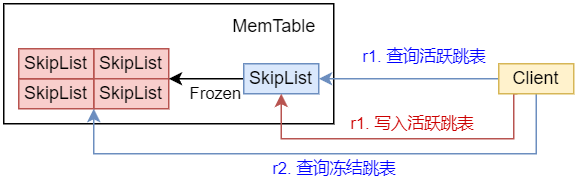

The diagram above was exported from draw.io. Its source (the exported page's mxGraphModel, read from the mxfile embedded in the PNG):
<mxGraphModel dx="1430" dy="826" grid="1" gridSize="10" guides="1" tooltips="1" connect="1" arrows="1" fold="1" page="1" pageScale="1" pageWidth="827" pageHeight="1169" math="0" shadow="0">
  <root>
    <mxCell id="0" />
    <mxCell id="1" parent="0" />
    <mxCell id="NO_EXeqoRtdAfkvFbVfl-9" value="" style="rounded=0;whiteSpace=wrap;html=1;" vertex="1" parent="1">
      <mxGeometry x="110" y="550" width="220" height="80" as="geometry" />
    </mxCell>
    <mxCell id="NO_EXeqoRtdAfkvFbVfl-2" value="&lt;div&gt;SkipList&lt;/div&gt;" style="rounded=0;whiteSpace=wrap;html=1;fillColor=#f8cecc;strokeColor=#b85450;" vertex="1" parent="1">
      <mxGeometry x="170" y="580" width="50" height="20" as="geometry" />
    </mxCell>
    <mxCell id="NO_EXeqoRtdAfkvFbVfl-3" value="&lt;div&gt;SkipList&lt;/div&gt;" style="rounded=0;whiteSpace=wrap;html=1;fillColor=#f8cecc;strokeColor=#b85450;" vertex="1" parent="1">
      <mxGeometry x="170" y="600" width="50" height="20" as="geometry" />
    </mxCell>
    <mxCell id="NO_EXeqoRtdAfkvFbVfl-4" value="&lt;div&gt;SkipList&lt;/div&gt;" style="rounded=0;whiteSpace=wrap;html=1;fillColor=#f8cecc;strokeColor=#b85450;" vertex="1" parent="1">
      <mxGeometry x="120" y="600" width="50" height="20" as="geometry" />
    </mxCell>
    <mxCell id="NO_EXeqoRtdAfkvFbVfl-5" value="&lt;div&gt;SkipList&lt;/div&gt;" style="rounded=0;whiteSpace=wrap;html=1;fillColor=#f8cecc;strokeColor=#b85450;" vertex="1" parent="1">
      <mxGeometry x="120" y="580" width="50" height="20" as="geometry" />
    </mxCell>
    <mxCell id="NO_EXeqoRtdAfkvFbVfl-11" style="edgeStyle=orthogonalEdgeStyle;rounded=0;orthogonalLoop=1;jettySize=auto;html=1;entryX=1;entryY=1;entryDx=0;entryDy=0;" edge="1" parent="1" source="NO_EXeqoRtdAfkvFbVfl-8" target="NO_EXeqoRtdAfkvFbVfl-2">
      <mxGeometry relative="1" as="geometry">
        <Array as="points">
          <mxPoint x="230" y="600" />
          <mxPoint x="230" y="600" />
        </Array>
      </mxGeometry>
    </mxCell>
    <mxCell id="NO_EXeqoRtdAfkvFbVfl-12" value="Frozen" style="edgeLabel;html=1;align=center;verticalAlign=middle;resizable=0;points=[];" vertex="1" connectable="0" parent="NO_EXeqoRtdAfkvFbVfl-11">
      <mxGeometry x="-0.1778" y="1" relative="1" as="geometry">
        <mxPoint x="1" y="9" as="offset" />
      </mxGeometry>
    </mxCell>
    <mxCell id="NO_EXeqoRtdAfkvFbVfl-8" value="&lt;div&gt;SkipList&lt;/div&gt;" style="rounded=0;whiteSpace=wrap;html=1;fillColor=#dae8fc;strokeColor=#6c8ebf;" vertex="1" parent="1">
      <mxGeometry x="270" y="590" width="50" height="20" as="geometry" />
    </mxCell>
    <mxCell id="NO_EXeqoRtdAfkvFbVfl-10" value="MemTable" style="text;html=1;align=center;verticalAlign=middle;resizable=0;points=[];autosize=1;strokeColor=none;fillColor=none;" vertex="1" parent="1">
      <mxGeometry x="250" y="550" width="80" height="30" as="geometry" />
    </mxCell>
    <mxCell id="NO_EXeqoRtdAfkvFbVfl-13" value="" style="endArrow=classic;html=1;rounded=0;entryX=1;entryY=0.5;entryDx=0;entryDy=0;exitX=0;exitY=0.5;exitDx=0;exitDy=0;fillColor=#dae8fc;strokeColor=#6c8ebf;" edge="1" parent="1" source="NO_EXeqoRtdAfkvFbVfl-17" target="NO_EXeqoRtdAfkvFbVfl-8">
      <mxGeometry width="50" height="50" relative="1" as="geometry">
        <mxPoint x="440" y="600" as="sourcePoint" />
        <mxPoint x="330" y="600" as="targetPoint" />
      </mxGeometry>
    </mxCell>
    <mxCell id="NO_EXeqoRtdAfkvFbVfl-14" value="r1. 查询活跃跳表" style="edgeLabel;html=1;align=center;verticalAlign=middle;resizable=0;points=[];fontColor=#0000FF;" vertex="1" connectable="0" parent="NO_EXeqoRtdAfkvFbVfl-13">
      <mxGeometry x="0.0533" y="-1" relative="1" as="geometry">
        <mxPoint x="13" y="-14" as="offset" />
      </mxGeometry>
    </mxCell>
    <mxCell id="NO_EXeqoRtdAfkvFbVfl-18" style="edgeStyle=orthogonalEdgeStyle;rounded=0;orthogonalLoop=1;jettySize=auto;html=1;entryX=0;entryY=1;entryDx=0;entryDy=0;fillColor=#dae8fc;strokeColor=#6c8ebf;" edge="1" parent="1" source="NO_EXeqoRtdAfkvFbVfl-17" target="NO_EXeqoRtdAfkvFbVfl-3">
      <mxGeometry relative="1" as="geometry">
        <Array as="points">
          <mxPoint x="465" y="650" />
          <mxPoint x="170" y="650" />
        </Array>
      </mxGeometry>
    </mxCell>
    <mxCell id="NO_EXeqoRtdAfkvFbVfl-19" value="r2. 查询冻结跳表" style="edgeLabel;html=1;align=center;verticalAlign=middle;resizable=0;points=[];fontColor=#0000FF;" vertex="1" connectable="0" parent="NO_EXeqoRtdAfkvFbVfl-18">
      <mxGeometry x="-0.2493" relative="1" as="geometry">
        <mxPoint x="-38" y="10" as="offset" />
      </mxGeometry>
    </mxCell>
    <mxCell id="NO_EXeqoRtdAfkvFbVfl-20" style="edgeStyle=orthogonalEdgeStyle;rounded=0;orthogonalLoop=1;jettySize=auto;html=1;entryX=0.5;entryY=1;entryDx=0;entryDy=0;exitX=0.25;exitY=1;exitDx=0;exitDy=0;fillColor=#f8cecc;strokeColor=#b85450;" edge="1" parent="1" source="NO_EXeqoRtdAfkvFbVfl-17" target="NO_EXeqoRtdAfkvFbVfl-8">
      <mxGeometry relative="1" as="geometry">
        <Array as="points">
          <mxPoint x="450" y="610" />
          <mxPoint x="450" y="640" />
          <mxPoint x="295" y="640" />
        </Array>
      </mxGeometry>
    </mxCell>
    <mxCell id="NO_EXeqoRtdAfkvFbVfl-21" value="r1. 写入活跃跳表" style="edgeLabel;html=1;align=center;verticalAlign=middle;resizable=0;points=[];fontColor=#CC0000;" vertex="1" connectable="0" parent="NO_EXeqoRtdAfkvFbVfl-20">
      <mxGeometry x="-0.0765" y="-2" relative="1" as="geometry">
        <mxPoint y="-8" as="offset" />
      </mxGeometry>
    </mxCell>
    <mxCell id="NO_EXeqoRtdAfkvFbVfl-17" value="&lt;div&gt;Client&lt;/div&gt;" style="rounded=0;whiteSpace=wrap;html=1;fillColor=#fff2cc;strokeColor=#d6b656;" vertex="1" parent="1">
      <mxGeometry x="440" y="590" width="50" height="20" as="geometry" />
    </mxCell>
  </root>
</mxGraphModel>